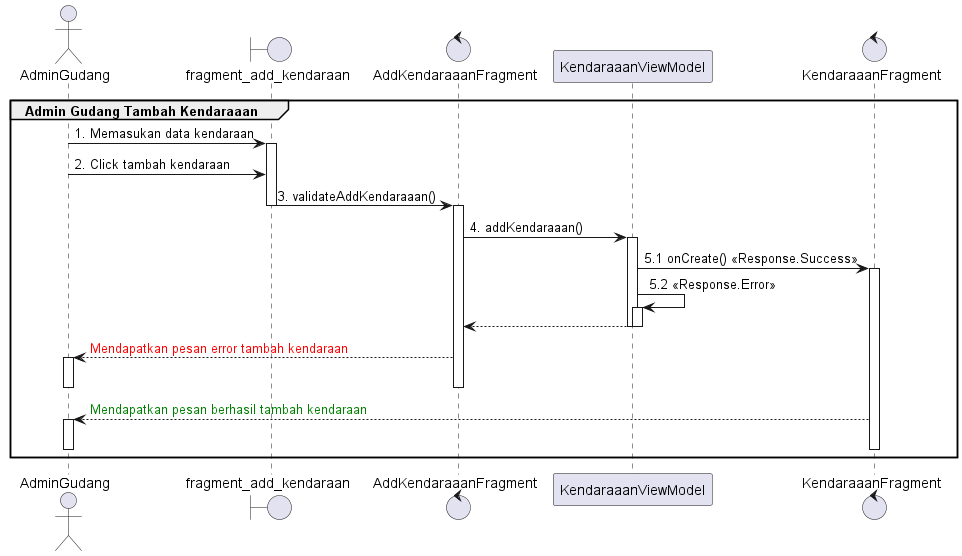

The diagram above was rendered by PlantUML. Its source (embedded in the PNG):
@startuml
'https://plantuml.com/sequence-diagram

group Admin Gudang Tambah Kendaraaan
    actor       AdminGudang
    boundary    fragment_add_kendaraan
    control     AddKendaraaanFragment

    AdminGudang -> fragment_add_kendaraan : 1. Memasukan data kendaraan
    activate fragment_add_kendaraan
    AdminGudang -> fragment_add_kendaraan : 2. Click tambah kendaraan

    fragment_add_kendaraan -> AddKendaraaanFragment : 3. validateAddKendaraaan()
    deactivate fragment_add_kendaraan

    activate AddKendaraaanFragment
    AddKendaraaanFragment -> KendaraaanViewModel : 4. addKendaraaan()
    activate KendaraaanViewModel

    control KendaraaanFragment
    KendaraaanViewModel -> KendaraaanFragment : 5.1 onCreate() <<Response.Success>>
    activate KendaraaanFragment

    KendaraaanViewModel -> KendaraaanViewModel : 5.2 <<Response.Error>>
    activate KendaraaanViewModel
    AddKendaraaanFragment <-- KendaraaanViewModel
    deactivate KendaraaanViewModel
    deactivate KendaraaanViewModel

    AdminGudang <-- AddKendaraaanFragment : <font color=red>Mendapatkan pesan error tambah kendaraan
    activate AdminGudang
    deactivate AdminGudang
    deactivate AddKendaraaanFragment

    AdminGudang <-- KendaraaanFragment :  <font color=green>Mendapatkan pesan berhasil tambah kendaraan
    activate AdminGudang
    deactivate AdminGudang
    deactivate KendaraaanFragment
end
@enduml